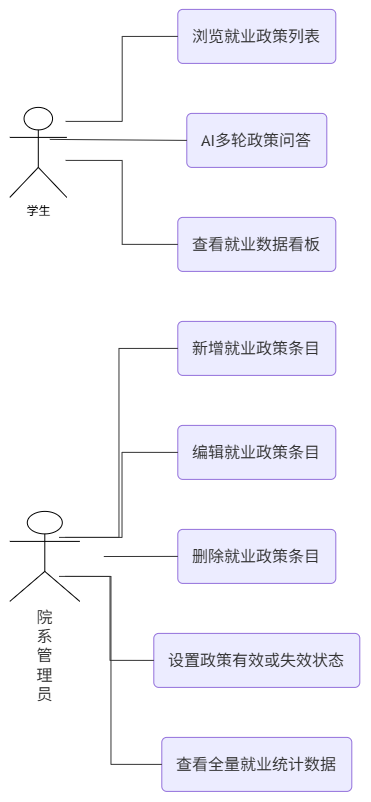

The diagram above was exported from draw.io. Its source (the exported page's mxGraphModel, read from the mxfile embedded in the PNG):
<mxGraphModel dx="889" dy="490" grid="1" gridSize="10" guides="1" tooltips="1" connect="1" arrows="1" fold="1" page="1" pageScale="1" pageWidth="827" pageHeight="1169" math="0" shadow="0">
  <root>
    <mxCell id="0" />
    <mxCell id="1" parent="0" />
    <UserObject label="" mermaidData="{&#10;  &quot;data&quot;: &quot;graph LR\n    S([\&quot;学生\&quot;]) --- U1(\&quot;浏览就业政策列表\&quot;)\n    S --- U2(\&quot;AI多轮政策问答\&quot;)\n    S --- U3(\&quot;查看就业数据看板\&quot;)\n\n    A([\&quot;院系管理员\&quot;]) --- U4(\&quot;新增就业政策条目\&quot;)\n    A --- U5(\&quot;编辑就业政策条目\&quot;)\n    A --- U6(\&quot;删除就业政策条目\&quot;)\n    A --- U7(\&quot;设置政策有效或失效状态\&quot;)\n    A --- U8(\&quot;查看全量就业统计数据\&quot;)\n&quot;,&#10;  &quot;config&quot;: null&#10;}" id="jUuyGLEQpIZDWalasRBa-2">
      <mxCell connectable="0" parent="1" style="group;transparentBounds=1;editIcon=1;lockedGroup=0;groupPadding=10;" vertex="1">
        <mxGeometry as="geometry" />
      </mxCell>
    </UserObject>
    <UserObject label="浏览就业政策列表" mermaidId="n:U1" mermaidBaseStyle="rounded=1;absoluteArcSize=1;arcSize=10;html=1;whiteSpace=wrap;strokeWidth=1;fillColor=light-dark(#ECECFF,#1f2020);strokeColor=light-dark(#9370DB,#cccccc);fontColor=light-dark(#333333,#cccccc);fontFamily=Trebuchet MS,Verdana,Arial,sans-serif;fontSize=16;" mermaidBaseValue="浏览就业政策列表" id="jUuyGLEQpIZDWalasRBa-4">
      <mxCell parent="jUuyGLEQpIZDWalasRBa-2" style="rounded=1;absoluteArcSize=1;arcSize=10;html=1;whiteSpace=wrap;strokeWidth=1;fillColor=light-dark(#ECECFF,#1f2020);strokeColor=light-dark(#9370DB,#cccccc);fontColor=light-dark(#333333,#cccccc);fontFamily=Trebuchet MS,Verdana,Arial,sans-serif;fontSize=16;" vertex="1">
        <mxGeometry height="54" width="158" x="298" y="110" as="geometry" />
      </mxCell>
    </UserObject>
    <UserObject label="AI多轮政策问答" mermaidId="n:U2" mermaidBaseStyle="rounded=1;absoluteArcSize=1;arcSize=10;html=1;whiteSpace=wrap;strokeWidth=1;fillColor=light-dark(#ECECFF,#1f2020);strokeColor=light-dark(#9370DB,#cccccc);fontColor=light-dark(#333333,#cccccc);fontFamily=Trebuchet MS,Verdana,Arial,sans-serif;fontSize=16;" mermaidBaseValue="AI多轮政策问答" id="jUuyGLEQpIZDWalasRBa-5">
      <mxCell parent="jUuyGLEQpIZDWalasRBa-2" style="rounded=1;absoluteArcSize=1;arcSize=10;html=1;whiteSpace=wrap;strokeWidth=1;fillColor=light-dark(#ECECFF,#1f2020);strokeColor=light-dark(#9370DB,#cccccc);fontColor=light-dark(#333333,#cccccc);fontFamily=Trebuchet MS,Verdana,Arial,sans-serif;fontSize=16;" vertex="1">
        <mxGeometry height="54" width="140" x="307" y="214" as="geometry" />
      </mxCell>
    </UserObject>
    <UserObject label="查看就业数据看板" mermaidId="n:U3" mermaidBaseStyle="rounded=1;absoluteArcSize=1;arcSize=10;html=1;whiteSpace=wrap;strokeWidth=1;fillColor=light-dark(#ECECFF,#1f2020);strokeColor=light-dark(#9370DB,#cccccc);fontColor=light-dark(#333333,#cccccc);fontFamily=Trebuchet MS,Verdana,Arial,sans-serif;fontSize=16;" mermaidBaseValue="查看就业数据看板" id="jUuyGLEQpIZDWalasRBa-6">
      <mxCell parent="jUuyGLEQpIZDWalasRBa-2" style="rounded=1;absoluteArcSize=1;arcSize=10;html=1;whiteSpace=wrap;strokeWidth=1;fillColor=light-dark(#ECECFF,#1f2020);strokeColor=light-dark(#9370DB,#cccccc);fontColor=light-dark(#333333,#cccccc);fontFamily=Trebuchet MS,Verdana,Arial,sans-serif;fontSize=16;" vertex="1">
        <mxGeometry height="54" width="158" x="298" y="318" as="geometry" />
      </mxCell>
    </UserObject>
    <UserObject label="新增就业政策条目" mermaidId="n:U4" mermaidBaseStyle="rounded=1;absoluteArcSize=1;arcSize=10;html=1;whiteSpace=wrap;strokeWidth=1;fillColor=light-dark(#ECECFF,#1f2020);strokeColor=light-dark(#9370DB,#cccccc);fontColor=light-dark(#333333,#cccccc);fontFamily=Trebuchet MS,Verdana,Arial,sans-serif;fontSize=16;" mermaidBaseValue="新增就业政策条目" id="jUuyGLEQpIZDWalasRBa-8">
      <mxCell parent="jUuyGLEQpIZDWalasRBa-2" style="rounded=1;absoluteArcSize=1;arcSize=10;html=1;whiteSpace=wrap;strokeWidth=1;fillColor=light-dark(#ECECFF,#1f2020);strokeColor=light-dark(#9370DB,#cccccc);fontColor=light-dark(#333333,#cccccc);fontFamily=Trebuchet MS,Verdana,Arial,sans-serif;fontSize=16;" vertex="1">
        <mxGeometry height="54" width="158" x="298" y="422" as="geometry" />
      </mxCell>
    </UserObject>
    <UserObject label="编辑就业政策条目" mermaidId="n:U5" mermaidBaseStyle="rounded=1;absoluteArcSize=1;arcSize=10;html=1;whiteSpace=wrap;strokeWidth=1;fillColor=light-dark(#ECECFF,#1f2020);strokeColor=light-dark(#9370DB,#cccccc);fontColor=light-dark(#333333,#cccccc);fontFamily=Trebuchet MS,Verdana,Arial,sans-serif;fontSize=16;" mermaidBaseValue="编辑就业政策条目" id="jUuyGLEQpIZDWalasRBa-9">
      <mxCell parent="jUuyGLEQpIZDWalasRBa-2" style="rounded=1;absoluteArcSize=1;arcSize=10;html=1;whiteSpace=wrap;strokeWidth=1;fillColor=light-dark(#ECECFF,#1f2020);strokeColor=light-dark(#9370DB,#cccccc);fontColor=light-dark(#333333,#cccccc);fontFamily=Trebuchet MS,Verdana,Arial,sans-serif;fontSize=16;" vertex="1">
        <mxGeometry height="54" width="158" x="298" y="526" as="geometry" />
      </mxCell>
    </UserObject>
    <UserObject label="删除就业政策条目" mermaidId="n:U6" mermaidBaseStyle="rounded=1;absoluteArcSize=1;arcSize=10;html=1;whiteSpace=wrap;strokeWidth=1;fillColor=light-dark(#ECECFF,#1f2020);strokeColor=light-dark(#9370DB,#cccccc);fontColor=light-dark(#333333,#cccccc);fontFamily=Trebuchet MS,Verdana,Arial,sans-serif;fontSize=16;" mermaidBaseValue="删除就业政策条目" id="jUuyGLEQpIZDWalasRBa-10">
      <mxCell parent="jUuyGLEQpIZDWalasRBa-2" style="rounded=1;absoluteArcSize=1;arcSize=10;html=1;whiteSpace=wrap;strokeWidth=1;fillColor=light-dark(#ECECFF,#1f2020);strokeColor=light-dark(#9370DB,#cccccc);fontColor=light-dark(#333333,#cccccc);fontFamily=Trebuchet MS,Verdana,Arial,sans-serif;fontSize=16;" vertex="1">
        <mxGeometry height="54" width="158" x="298" y="630" as="geometry" />
      </mxCell>
    </UserObject>
    <UserObject label="设置政策有效或失效状态" mermaidId="n:U7" mermaidBaseStyle="rounded=1;absoluteArcSize=1;arcSize=10;html=1;whiteSpace=wrap;strokeWidth=1;fillColor=light-dark(#ECECFF,#1f2020);strokeColor=light-dark(#9370DB,#cccccc);fontColor=light-dark(#333333,#cccccc);fontFamily=Trebuchet MS,Verdana,Arial,sans-serif;fontSize=16;" mermaidBaseValue="设置政策有效或失效状态" id="jUuyGLEQpIZDWalasRBa-11">
      <mxCell parent="jUuyGLEQpIZDWalasRBa-2" style="rounded=1;absoluteArcSize=1;arcSize=10;html=1;whiteSpace=wrap;strokeWidth=1;fillColor=light-dark(#ECECFF,#1f2020);strokeColor=light-dark(#9370DB,#cccccc);fontColor=light-dark(#333333,#cccccc);fontFamily=Trebuchet MS,Verdana,Arial,sans-serif;fontSize=16;" vertex="1">
        <mxGeometry height="54" width="206" x="274" y="734" as="geometry" />
      </mxCell>
    </UserObject>
    <UserObject label="查看全量就业统计数据" mermaidId="n:U8" mermaidBaseStyle="rounded=1;absoluteArcSize=1;arcSize=10;html=1;whiteSpace=wrap;strokeWidth=1;fillColor=light-dark(#ECECFF,#1f2020);strokeColor=light-dark(#9370DB,#cccccc);fontColor=light-dark(#333333,#cccccc);fontFamily=Trebuchet MS,Verdana,Arial,sans-serif;fontSize=16;" mermaidBaseValue="查看全量就业统计数据" id="jUuyGLEQpIZDWalasRBa-12">
      <mxCell parent="jUuyGLEQpIZDWalasRBa-2" style="rounded=1;absoluteArcSize=1;arcSize=10;html=1;whiteSpace=wrap;strokeWidth=1;fillColor=light-dark(#ECECFF,#1f2020);strokeColor=light-dark(#9370DB,#cccccc);fontColor=light-dark(#333333,#cccccc);fontFamily=Trebuchet MS,Verdana,Arial,sans-serif;fontSize=16;" vertex="1">
        <mxGeometry height="54" width="190" x="282" y="838" as="geometry" />
      </mxCell>
    </UserObject>
    <UserObject label="" mermaidId="e:S-&gt;U1#0" mermaidBaseStyle="curved=1;startArrow=none;endArrow=none;strokeColor=light-dark(#333333,#cccccc);exitX=0.73;exitY=0;entryX=0;entryY=0.5;" mermaidBaseValue="" id="jUuyGLEQpIZDWalasRBa-13">
      <mxCell edge="1" parent="jUuyGLEQpIZDWalasRBa-2" style="startArrow=none;endArrow=none;strokeColor=light-dark(#333333,#cccccc);exitX=0.73;exitY=0;entryX=0;entryY=0.5;rounded=0;edgeStyle=orthogonalEdgeStyle;" target="jUuyGLEQpIZDWalasRBa-4">
        <mxGeometry relative="1" as="geometry">
          <mxPoint x="185.80000000000018" y="222" as="sourcePoint" />
        </mxGeometry>
      </mxCell>
    </UserObject>
    <UserObject label="" mermaidId="e:S-&gt;U2#0" mermaidBaseStyle="curved=1;startArrow=none;endArrow=none;strokeColor=light-dark(#333333,#cccccc);exitX=1;exitY=0.49;entryX=0;entryY=0.5;" mermaidBaseValue="" id="jUuyGLEQpIZDWalasRBa-14">
      <mxCell edge="1" parent="jUuyGLEQpIZDWalasRBa-2" style="curved=1;startArrow=none;endArrow=none;strokeColor=light-dark(#333333,#cccccc);entryX=0;entryY=0.5;rounded=0;" target="jUuyGLEQpIZDWalasRBa-5">
        <mxGeometry relative="1" as="geometry">
          <Array as="points" />
          <mxPoint x="170" y="240" as="sourcePoint" />
        </mxGeometry>
      </mxCell>
    </UserObject>
    <UserObject label="" mermaidId="e:S-&gt;U3#0" mermaidBaseStyle="curved=1;startArrow=none;endArrow=none;strokeColor=light-dark(#333333,#cccccc);exitX=0.73;exitY=1;entryX=0;entryY=0.5;" mermaidBaseValue="" id="jUuyGLEQpIZDWalasRBa-15">
      <mxCell edge="1" parent="jUuyGLEQpIZDWalasRBa-2" style="startArrow=none;endArrow=none;strokeColor=light-dark(#333333,#cccccc);exitX=0.73;exitY=1;entryX=0;entryY=0.5;rounded=0;edgeStyle=orthogonalEdgeStyle;" target="jUuyGLEQpIZDWalasRBa-6">
        <mxGeometry relative="1" as="geometry">
          <mxPoint x="185.80000000000018" y="260.9999999999998" as="sourcePoint" />
        </mxGeometry>
      </mxCell>
    </UserObject>
    <UserObject label="" mermaidId="e:A-&gt;U4#0" mermaidBaseStyle="curved=1;startArrow=none;endArrow=none;strokeColor=light-dark(#333333,#cccccc);exitX=0.57;exitY=0;entryX=0;entryY=0.5;" mermaidBaseValue="" id="jUuyGLEQpIZDWalasRBa-16">
      <mxCell edge="1" parent="jUuyGLEQpIZDWalasRBa-2" style="startArrow=none;endArrow=none;strokeColor=light-dark(#333333,#cccccc);exitX=0.57;exitY=0;entryX=0;entryY=0.5;rounded=0;edgeStyle=orthogonalEdgeStyle;" target="jUuyGLEQpIZDWalasRBa-8">
        <mxGeometry relative="1" as="geometry">
          <mxPoint x="179.27999999999997" y="638" as="sourcePoint" />
        </mxGeometry>
      </mxCell>
    </UserObject>
    <UserObject label="" mermaidId="e:A-&gt;U5#0" mermaidBaseStyle="curved=1;startArrow=none;endArrow=none;strokeColor=light-dark(#333333,#cccccc);exitX=0.63;exitY=0;entryX=0;entryY=0.5;" mermaidBaseValue="" id="jUuyGLEQpIZDWalasRBa-17">
      <mxCell edge="1" parent="jUuyGLEQpIZDWalasRBa-2" style="startArrow=none;endArrow=none;strokeColor=light-dark(#333333,#cccccc);exitX=0.63;exitY=0;entryX=0;entryY=0.5;rounded=0;edgeStyle=orthogonalEdgeStyle;" target="jUuyGLEQpIZDWalasRBa-9">
        <mxGeometry relative="1" as="geometry">
          <mxPoint x="185.51999999999998" y="638" as="sourcePoint" />
        </mxGeometry>
      </mxCell>
    </UserObject>
    <UserObject label="" mermaidId="e:A-&gt;U6#0" mermaidBaseStyle="curved=1;startArrow=none;endArrow=none;strokeColor=light-dark(#333333,#cccccc);exitX=1;exitY=0.49;entryX=0;entryY=0.5;" mermaidBaseValue="" id="jUuyGLEQpIZDWalasRBa-18">
      <mxCell edge="1" parent="jUuyGLEQpIZDWalasRBa-2" style="curved=1;startArrow=none;endArrow=none;strokeColor=light-dark(#333333,#cccccc);exitX=1;exitY=0.49;entryX=0;entryY=0.5;rounded=0;" target="jUuyGLEQpIZDWalasRBa-10">
        <mxGeometry relative="1" as="geometry">
          <Array as="points" />
          <mxPoint x="224" y="657.1099999999999" as="sourcePoint" />
        </mxGeometry>
      </mxCell>
    </UserObject>
    <UserObject label="" mermaidId="e:A-&gt;U7#0" mermaidBaseStyle="curved=1;startArrow=none;endArrow=none;strokeColor=light-dark(#333333,#cccccc);exitX=0.63;exitY=1;entryX=0;entryY=0.5;" mermaidBaseValue="" id="jUuyGLEQpIZDWalasRBa-19">
      <mxCell edge="1" parent="jUuyGLEQpIZDWalasRBa-2" style="startArrow=none;endArrow=none;strokeColor=light-dark(#333333,#cccccc);exitX=0.63;exitY=1;entryX=0;entryY=0.5;rounded=0;edgeStyle=orthogonalEdgeStyle;" target="jUuyGLEQpIZDWalasRBa-11">
        <mxGeometry relative="1" as="geometry">
          <mxPoint x="185.51999999999998" y="676.9999999999998" as="sourcePoint" />
        </mxGeometry>
      </mxCell>
    </UserObject>
    <UserObject label="" mermaidId="e:A-&gt;U8#0" mermaidBaseStyle="curved=1;startArrow=none;endArrow=none;strokeColor=light-dark(#333333,#cccccc);exitX=0.57;exitY=1;entryX=0;entryY=0.5;" mermaidBaseValue="" id="jUuyGLEQpIZDWalasRBa-20">
      <mxCell edge="1" parent="jUuyGLEQpIZDWalasRBa-2" style="startArrow=none;endArrow=none;strokeColor=light-dark(#333333,#cccccc);exitX=0.57;exitY=1;entryX=0;entryY=0.5;rounded=0;edgeStyle=orthogonalEdgeStyle;" target="jUuyGLEQpIZDWalasRBa-12">
        <mxGeometry relative="1" as="geometry">
          <mxPoint x="179.27999999999997" y="676.9999999999998" as="sourcePoint" />
        </mxGeometry>
      </mxCell>
    </UserObject>
    <mxCell id="jUuyGLEQpIZDWalasRBa-21" parent="jUuyGLEQpIZDWalasRBa-2" style="shape=umlActor;verticalLabelPosition=bottom;verticalAlign=top;html=1;strokeColor=default;align=center;fontFamily=Helvetica;fontSize=12;fontColor=default;fillColor=default;" value="学生" vertex="1">
      <mxGeometry height="90" width="57" x="130" y="208" as="geometry" />
    </mxCell>
    <mxCell id="jUuyGLEQpIZDWalasRBa-25" parent="jUuyGLEQpIZDWalasRBa-2" style="shape=umlActor;verticalLabelPosition=bottom;verticalAlign=top;html=1;strokeColor=default;align=center;fontFamily=Helvetica;fontSize=12;fontColor=default;fillColor=default;" value="&lt;span style=&quot;color: rgb(51, 51, 51); font-family: &amp;quot;Trebuchet MS&amp;quot;, Verdana, Arial, sans-serif; font-size: 16px; white-space: normal;&quot;&gt;院系管理员&lt;/span&gt;" vertex="1">
      <mxGeometry height="90" width="70" x="130" y="612" as="geometry" />
    </mxCell>
  </root>
</mxGraphModel>